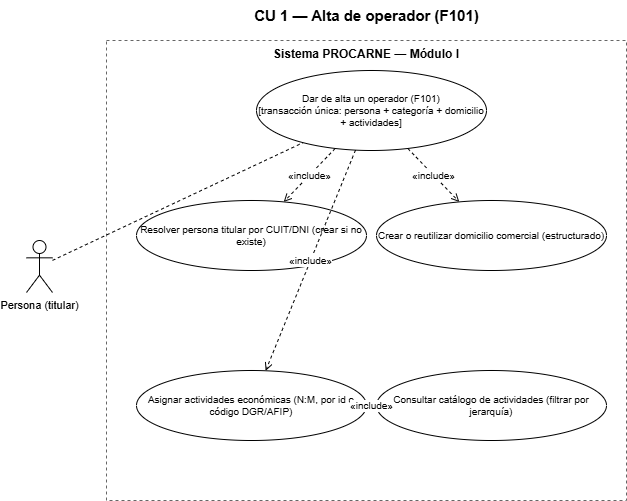

The diagram above was exported from draw.io. Its source (the exported page's mxGraphModel, read from the mxfile embedded in the PNG):
<mxGraphModel dx="1099" dy="600" grid="1" gridSize="10" guides="1" tooltips="1" connect="1" arrows="1" fold="1" page="1" pageScale="1" pageWidth="827" pageHeight="1169" math="0" shadow="0" adaptiveColors="auto">
  <root>
    <mxCell id="0" />
    <mxCell id="1" parent="0" />
    <mxCell id="titulo" parent="1" style="text;html=1;align=center;verticalAlign=middle;fontSize=15;fontStyle=1;" value="CU 1 — Alta de operador (F101)" vertex="1">
      <mxGeometry height="30" width="520" x="120" y="10" as="geometry" />
    </mxCell>
    <mxCell id="sistema" parent="1" style="rounded=0;whiteSpace=wrap;html=1;verticalAlign=top;fillColor=none;strokeColor=#666666;dashed=1;fontSize=12;fontStyle=1;" value="Sistema PROCARNE — Módulo I" vertex="1">
      <mxGeometry height="460" width="520" x="120" y="50" as="geometry" />
    </mxCell>
    <mxCell id="cu_alta" parent="sistema" style="ellipse;whiteSpace=wrap;html=1;fontSize=10;" value="Dar de alta un operador (F101)&#10;[transacción única: persona + categoría + domicilio + actividades]" vertex="1">
      <mxGeometry height="80" width="230" x="150" y="30" as="geometry" />
    </mxCell>
    <mxCell id="cu_res_persona" parent="sistema" style="ellipse;whiteSpace=wrap;html=1;fontSize=10;" value="Resolver persona titular por CUIT/DNI (crear si no existe)" vertex="1">
      <mxGeometry height="70" width="230" x="30" y="160" as="geometry" />
    </mxCell>
    <mxCell id="cu_dom" parent="sistema" style="ellipse;whiteSpace=wrap;html=1;fontSize=10;" value="Crear o reutilizar domicilio comercial (estructurado)" vertex="1">
      <mxGeometry height="70" width="230" x="270" y="160" as="geometry" />
    </mxCell>
    <mxCell id="cu_asig_act" parent="sistema" style="ellipse;whiteSpace=wrap;html=1;fontSize=10;" value="Asignar actividades económicas (N:M, por id o código DGR/AFIP)" vertex="1">
      <mxGeometry height="70" width="230" x="30" y="330" as="geometry" />
    </mxCell>
    <mxCell id="cu_cat" parent="sistema" style="ellipse;whiteSpace=wrap;html=1;fontSize=10;" value="Consultar catálogo de actividades (filtrar por jerarquía)" vertex="1">
      <mxGeometry height="70" width="230" x="270" y="330" as="geometry" />
    </mxCell>
    <mxCell id="actor_persona" parent="1" style="shape=umlActor;verticalLabelPosition=bottom;verticalAlign=top;html=1;outlineConnect=0;fontSize=11;" value="Persona (titular)" vertex="1">
      <mxGeometry height="52" width="26" x="40" y="250" as="geometry" />
    </mxCell>
    <mxCell id="e_p_cu_alta" edge="1" parent="1" source="actor_persona" style="endArrow=none;html=1;dashed=1;" target="cu_alta">
      <mxGeometry relative="1" as="geometry" />
    </mxCell>
    <mxCell id="i_alta_res" edge="1" parent="1" source="cu_alta" style="endArrow=open;html=1;dashed=1;fontSize=10;" target="cu_res_persona" value="«include»">
      <mxGeometry relative="1" as="geometry" />
    </mxCell>
    <mxCell id="i_alta_dom" edge="1" parent="1" source="cu_alta" style="endArrow=open;html=1;dashed=1;fontSize=10;" target="cu_dom" value="«include»">
      <mxGeometry relative="1" as="geometry" />
    </mxCell>
    <mxCell id="i_alta_asig" edge="1" parent="1" source="cu_alta" style="endArrow=open;html=1;dashed=1;fontSize=10;" target="cu_asig_act" value="«include»">
      <mxGeometry relative="1" as="geometry" />
    </mxCell>
    <mxCell id="i_asig_cat" edge="1" parent="1" source="cu_asig_act" style="endArrow=open;html=1;dashed=1;fontSize=10;" target="cu_cat" value="«include»">
      <mxGeometry relative="1" as="geometry" />
    </mxCell>
  </root>
</mxGraphModel>